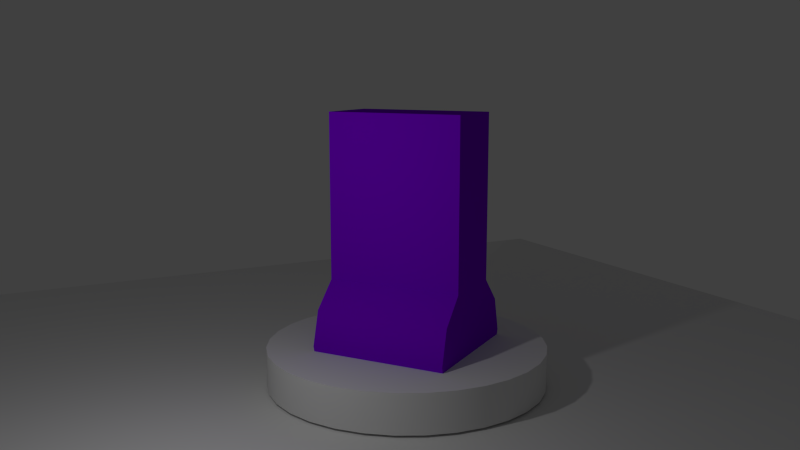 # Source: Robot.blend  (saved by Blender 2.76.0; exported with 4.5.12 LTS)
import bpy
from mathutils import Matrix  # noqa: F401  (used for matrix-valued properties, if any)

bpy.ops.wm.read_factory_settings(use_empty=True)
scene = bpy.context.scene
scene.name = 'Scene'

# ---- collections
col_collection_1 = bpy.data.collections.new('Collection 1'); scene.collection.children.link(col_collection_1)

# ---- materials (node trees are filled in below, after node groups)
mat_0_purple = bpy.data.materials.new('0-purple')
mat_0_purple.alpha_threshold = 0.0
mat_0_purple.use_transparent_shadow = False
mat_0_purple.diffuse_color = (0.2281, 0.0, 0.8, 1.0)
mat_0_purple.roughness = 0.5
mat_ground = bpy.data.materials.new('ground')
mat_ground.alpha_threshold = 0.0
mat_ground.use_transparent_shadow = False
mat_ground.roughness = 0.5
mat_ground.specular_intensity = 0.0

# ---- material node trees

# ---- world
world_world = bpy.data.worlds.new('World'); scene.world = world_world
world_world.color = (0.05088, 0.05088, 0.05088)
world_world.use_sun_shadow = False
world_world.sun_shadow_jitter_overblur = 0.0
world_world.cycles.sampling_method = 'MANUAL'
world_world.cycles.sample_map_resolution = 256

# ---- cameras
cam_camera_001 = bpy.data.cameras.new('Camera.001')
cam_camera_001.clip_end = 100.0
cam_camera_001.lens = 35.0
cam_camera_001.sensor_width = 32.0
cam_camera_001.sensor_height = 18.0
cam_camera_001.display_size = 2.0
cam_camera_001.dof.focus_distance = 0.0
cam_camera_001.dof.aperture_fstop = 128.0
cam_camera_001.dof.aperture_blades = 6

# ---- lights
light_lamp = bpy.data.lights.new('Lamp', 'POINT')
light_lamp.transmission_factor = 0.0
light_lamp.cutoff_distance = 30.0
light_lamp.energy = 100.0
light_lamp.shadow_buffer_clip_start = 1.001
light_lamp.shadow_soft_size = 0.1
light_lamp.shadow_maximum_resolution = 0.006
light_lamp.use_absolute_resolution = True
light_lamp.cycles.use_multiple_importance_sampling = False

# ---- meshes
me_cylinder = bpy.data.meshes.new('Cylinder')
me_cylinder.from_pydata([(0.0, 1.0, -1.0), (0.0, 1.0, 1.0), (0.1951, 0.9808, -1.0), (0.1951, 0.9808, 1.0), (0.3827, 0.9239, -1.0), (0.3827, 0.9239, 1.0), (0.5556, 0.8315, -1.0), (0.5556, 0.8315, 1.0), (0.7071, 0.7071, -1.0), (0.7071, 0.7071, 1.0), (0.8315, 0.5556, -1.0), (0.8315, 0.5556, 1.0), (0.9239, 0.3827, -1.0), (0.9239, 0.3827, 1.0), (0.9808, 0.1951, -1.0), (0.9808, 0.1951, 1.0), (1.0, 7.55e-08, -1.0), (1.0, 7.55e-08, 1.0), (0.9808, -0.1951, -1.0), (0.9808, -0.1951, 1.0), (0.9239, -0.3827, -1.0), (0.9239, -0.3827, 1.0), (0.8315, -0.5556, -1.0), (0.8315, -0.5556, 1.0), (0.7071, -0.7071, -1.0), (0.7071, -0.7071, 1.0), (0.5556, -0.8315, -1.0), (0.5556, -0.8315, 1.0), (0.3827, -0.9239, -1.0), (0.3827, -0.9239, 1.0), (0.1951, -0.9808, -1.0), (0.1951, -0.9808, 1.0), (-3.258e-07, -1.0, -1.0), (-3.258e-07, -1.0, 1.0), (-0.1951, -0.9808, -1.0), (-0.1951, -0.9808, 1.0), (-0.3827, -0.9239, -1.0), (-0.3827, -0.9239, 1.0), (-0.5556, -0.8315, -1.0), (-0.5556, -0.8315, 1.0), (-0.7071, -0.7071, -1.0), (-0.7071, -0.7071, 1.0), (-0.8315, -0.5556, -1.0), (-0.8315, -0.5556, 1.0), (-0.9239, -0.3827, -1.0), (-0.9239, -0.3827, 1.0), (-0.9808, -0.1951, -1.0), (-0.9808, -0.1951, 1.0), (-1.0, 9.656e-07, -1.0), (-1.0, 9.656e-07, 1.0), (-0.9808, 0.1951, -1.0), (-0.9808, 0.1951, 1.0), (-0.9239, 0.3827, -1.0), (-0.9239, 0.3827, 1.0), (-0.8315, 0.5556, -1.0), (-0.8315, 0.5556, 1.0), (-0.7071, 0.7071, -1.0), (-0.7071, 0.7071, 1.0), (-0.5556, 0.8315, -1.0), (-0.5556, 0.8315, 1.0), (-0.3827, 0.9239, -1.0), (-0.3827, 0.9239, 1.0), (-0.1951, 0.9808, -1.0), (-0.1951, 0.9808, 1.0)], [], [(0, 1, 3, 2), (2, 3, 5, 4), (4, 5, 7, 6), (6, 7, 9, 8), (8, 9, 11, 10), (10, 11, 13, 12), (12, 13, 15, 14), (14, 15, 17, 16), (16, 17, 19, 18), (18, 19, 21, 20), (20, 21, 23, 22), (22, 23, 25, 24), (24, 25, 27, 26), (26, 27, 29, 28), (28, 29, 31, 30), (30, 31, 33, 32), (32, 33, 35, 34), (34, 35, 37, 36), (36, 37, 39, 38), (38, 39, 41, 40), (40, 41, 43, 42), (42, 43, 45, 44), (44, 45, 47, 46), (46, 47, 49, 48), (48, 49, 51, 50), (50, 51, 53, 52), (52, 53, 55, 54), (54, 55, 57, 56), (56, 57, 59, 58), (58, 59, 61, 60), (3, 1, 63, 61, 59, 57, 55, 53, 51, 49, 47, 45, 43, 41, 39, 37, 35, 33, 31, 29, 27, 25, 23, 21, 19, 17, 15, 13, 11, 9, 7, 5), (62, 63, 1, 0), (60, 61, 63, 62), (0, 2, 4, 6, 8, 10, 12, 14, 16, 18, 20, 22, 24, 26, 28, 30, 32, 34, 36, 38, 40, 42, 44, 46, 48, 50, 52, 54, 56, 58, 60, 62)])
me_cylinder.polygons.foreach_set('use_smooth', [True] * 34)
me_cylinder.use_remesh_preserve_volume = False
me_cylinder.use_remesh_preserve_attributes = False
me_cylinder.use_mirror_vertex_groups = False
me_cylinder.update()
me_cylinder_001 = bpy.data.meshes.new('Cylinder.001')
me_cylinder_001.from_pydata([(0.0, 0.7547, -1.0), (0.0, 0.7547, 1.0), (0.5, 0.6207, -1.0), (0.5, 0.6207, 1.0), (0.866, 0.2547, -1.0), (0.866, 0.2547, 1.0), (1.0, -0.2453, -1.0), (1.0, -0.2453, 1.0), (0.866, -0.7453, -1.0), (0.866, -0.7453, 1.0), (0.5, -1.111, -1.0), (0.5, -1.111, 1.0), (1.51e-07, -1.245, -1.0), (1.51e-07, -1.245, 1.0), (-0.5, -1.111, -1.0), (-0.5, -1.111, 1.0), (-0.866, -0.7453, -1.0), (-0.866, -0.7453, 1.0), (-1.0, -0.2453, -1.0), (-1.0, -0.2453, 1.0), (-0.866, 0.2547, -1.0), (-0.866, 0.2547, 1.0), (-0.5, 0.6207, -1.0), (-0.5, 0.6207, 1.0), (-3.191e-07, 3.029, -1.0), (0.5, 3.029, -1.0), (0.5, 3.029, 1.0), (-3.191e-07, 3.029, 1.0), (-0.5, 3.029, 1.0), (-0.5, 3.029, -1.0)], [], [(2, 0, 24, 25), (2, 3, 5, 4), (4, 5, 7, 6), (6, 7, 9, 8), (8, 9, 11, 10), (10, 11, 13, 12), (12, 13, 15, 14), (14, 15, 17, 16), (16, 17, 19, 18), (18, 19, 21, 20), (3, 1, 23, 21, 19, 17, 15, 13, 11, 9, 7, 5), (23, 1, 27, 28), (20, 21, 23, 22), (0, 2, 4, 6, 8, 10, 12, 14, 16, 18, 20, 22), (24, 27, 26, 25), (29, 28, 27, 24), (22, 23, 28, 29), (3, 2, 25, 26), (0, 22, 29, 24), (1, 3, 26, 27)])
me_cylinder_001.polygons.foreach_set('use_smooth', [True] * 20)
me_cylinder_001.materials.append(mat_0_purple)
me_cylinder_001.use_remesh_preserve_volume = False
me_cylinder_001.use_remesh_preserve_attributes = False
me_cylinder_001.use_mirror_vertex_groups = False
me_cylinder_001.update()
me_plane = bpy.data.meshes.new('Plane')
me_plane.from_pydata([(-1.0, -1.0, 0.0), (1.0, -1.0, 0.0), (-1.0, 1.0, 0.0), (1.0, 1.0, 0.0), (-1.0, -1.0, 0.0227), (1.0, -1.0, 0.0227), (-1.0, 1.0, 0.0227), (1.0, 1.0, 0.0227)], [], [(0, 2, 3, 1), (4, 5, 7, 6), (2, 0, 4, 6), (3, 2, 6, 7), (0, 1, 5, 4), (1, 3, 7, 5)])
me_plane.materials.append(mat_ground)
me_plane.use_remesh_preserve_volume = False
me_plane.use_remesh_preserve_attributes = False
me_plane.use_mirror_vertex_groups = False
me_plane.update()

# ---- objects
ob_cylinder = bpy.data.objects.new('Cylinder', me_cylinder)
ob_cylinder_001 = bpy.data.objects.new('Cylinder.001', me_cylinder_001)
ob_2_ground = bpy.data.objects.new('2-ground', me_plane)
ob_z_cam_000_target = bpy.data.objects.new('z-cam.000-target', None)
ob_z_cam_000 = bpy.data.objects.new('z-cam.000', cam_camera_001)
ob_z_point_000 = bpy.data.objects.new('z-point.000', light_lamp)

# ---- transforms, parenting, visibility, modifiers, constraints
ob_cylinder.location = (0.01644, -0.1268, 0.2865)
ob_cylinder.rotation_euler = (0.0, 0.0, -2.53)
ob_cylinder.scale = (2.034, 2.034, 0.2788)
ob_cylinder.lock_rotation = (True, True, False)
ob_cylinder.lineart.crease_threshold = 0.0
_m = ob_cylinder.modifiers.new('EdgeSplit', 'EDGE_SPLIT')
ob_cylinder_001.parent = ob_cylinder
ob_cylinder_001.matrix_parent_inverse = Matrix(((0.4917, 0.0, 0.0, -0.008082), (0.0, 0.4917, 0.0, 0.06235), (0.0, 0.0, 3.587, -1.028), (0.0, 0.0, 0.0, 1.0)))
ob_cylinder_001.location = (0.0, -0.1042, 0.8888)
ob_cylinder_001.rotation_euler = (1.571, -0.0, 0.0)
ob_cylinder_001.lineart.crease_threshold = 0.0
_m = ob_cylinder_001.modifiers.new('EdgeSplit', 'EDGE_SPLIT')
_m.split_angle = 0.5253
ob_2_ground.location = (-0.01722, 0.2158, -0.2059)
ob_2_ground.scale = (7.891, 7.891, 7.891)
ob_2_ground.lineart.crease_threshold = 0.0
ob_z_cam_000_target.location = (0.0, 0.05163, 2.284)
ob_z_cam_000_target.empty_image_offset = (0.0, 0.0)
ob_z_cam_000_target.lineart.crease_threshold = 0.0
ob_z_cam_000.location = (-5.758, -10.98, 4.517)
ob_z_cam_000.rotation_euler = (0.9897, 0.01236, -2.234)
ob_z_cam_000.lineart.crease_threshold = 0.0
_c = ob_z_cam_000.constraints.new('TRACK_TO'); _c.name = 'AutoTrack'
_c.target = ob_z_cam_000_target
ob_z_point_000.location = (-3.857, -2.279, 3.862)
ob_z_point_000.rotation_euler = (0.6503, 0.05522, 1.866)
ob_z_point_000.lock_rotations_4d = False
ob_z_point_000.empty_display_type = 'ARROWS'
ob_z_point_000.color = (0.0, 0.0, 0.0, 0.0)
ob_z_point_000.hide_viewport = True
ob_z_point_000.lineart.crease_threshold = 0.0

# ---- collection membership
col_collection_1.objects.link(ob_cylinder)
col_collection_1.objects.link(ob_cylinder_001)
col_collection_1.objects.link(ob_2_ground)
col_collection_1.objects.link(ob_z_cam_000_target)
col_collection_1.objects.link(ob_z_cam_000)
col_collection_1.objects.link(ob_z_point_000)

# ---- scene / render settings (as saved in the file)
scene.camera = ob_z_cam_000
scene.frame_start = 1; scene.frame_end = 250; scene.frame_set(1)
scene.render.engine = 'BLENDER_EEVEE_NEXT'
scene.render.resolution_percentage = 50
scene.render.dither_intensity = 0.0
scene.cycles.use_denoising = False
scene.cycles.samples = 10
scene.cycles.sampling_pattern = 'TABULATED_SOBOL'
scene.cycles.light_sampling_threshold = 0.0
scene.cycles.use_adaptive_sampling = False
scene.cycles.use_light_tree = False
scene.cycles.blur_glossy = 0.0
scene.cycles.pixel_filter_type = 'GAUSSIAN'
scene.cycles.sample_clamp_indirect = 0.0
scene.view_settings.view_transform = 'Standard'
bpy.context.view_layer.update()
